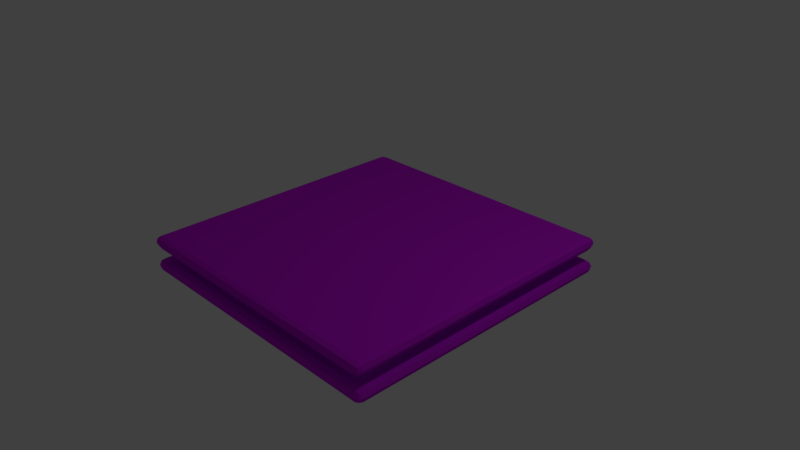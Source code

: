 # Source: Bouncy_Platform.blend  (saved by Blender 2.78.0; exported with 4.5.12 LTS)
import bpy
from mathutils import Matrix  # noqa: F401  (used for matrix-valued properties, if any)

bpy.ops.wm.read_factory_settings(use_empty=True)
scene = bpy.context.scene
scene.name = 'Scene'

# ---- collections
col_collection_1 = bpy.data.collections.new('Collection 1'); scene.collection.children.link(col_collection_1)

# ---- materials (node trees are filled in below, after node groups)
mat_bouncy_platform = bpy.data.materials.new('Bouncy Platform')
mat_bouncy_platform.alpha_threshold = 0.0
mat_bouncy_platform.use_transparent_shadow = False
mat_bouncy_platform.diffuse_color = (0.6, 0.01, 0.8, 1.0)
mat_bouncy_platform.roughness = 0.5
mat_bouncy_platform.line_color = (0.0, 0.0, 0.0, 1.0)

# ---- material node trees

# ---- world
world_world = bpy.data.worlds.new('World'); scene.world = world_world
world_world.color = (0.05088, 0.05088, 0.05088)
world_world.use_sun_shadow = False
world_world.sun_shadow_jitter_overblur = 0.0
world_world.cycles.sampling_method = 'MANUAL'

# ---- cameras
cam_camera = bpy.data.cameras.new('Camera')
cam_camera.clip_end = 100.0
cam_camera.lens = 35.0
cam_camera.sensor_width = 32.0
cam_camera.sensor_height = 18.0
cam_camera.ortho_scale = 7.314
cam_camera.dof.focus_distance = 0.0
cam_camera.dof.aperture_fstop = 128.0

# ---- lights
light_lamp = bpy.data.lights.new('Lamp', 'POINT')
light_lamp.transmission_factor = 0.0
light_lamp.cutoff_distance = 30.0
light_lamp.energy = 100.0
light_lamp.shadow_buffer_clip_start = 1.001
light_lamp.shadow_soft_size = 0.1
light_lamp.shadow_maximum_resolution = 0.006
light_lamp.use_absolute_resolution = True

# ---- meshes
me_cube = bpy.data.meshes.new('Cube')
me_cube.from_pydata([(1.917, 1.917, -0.25), (1.917, 2.0, -0.1667), (1.976, 1.917, -0.2256), (1.965, 1.965, -0.2148), (1.917, 1.976, -0.2256), (2.0, -1.917, -0.1667), (1.917, -2.0, -0.1667), (1.917, -1.917, -0.25), (1.976, -1.976, -0.1667), (1.965, -1.965, -0.2148), (1.917, -1.976, -0.2256), (1.976, -1.917, -0.2256), (-2.0, -1.917, -0.1667), (-1.917, -1.917, -0.25), (-1.976, -1.976, -0.1667), (-1.965, -1.965, -0.2148), (-1.976, -1.917, -0.2256), (-1.917, -1.976, -0.2256), (-1.917, 2.0, -0.1667), (-1.917, 1.917, -0.25), (-2.0, 1.917, -0.1667), (-1.917, 1.976, -0.2256), (-1.965, 1.965, -0.2148), (-1.976, 1.917, -0.2256), (-1.976, 1.976, -0.1667), (1.917, 1.917, 0.25), (1.917, 1.976, 0.2256), (1.965, 1.965, 0.2148), (1.976, 1.917, 0.2256), (1.976, 1.976, 0.1667), (2.0, -1.917, 0.1667), (1.917, -1.917, 0.25), (1.965, -1.965, 0.2148), (1.976, -1.917, 0.2256), (1.917, -1.976, 0.2256), (-2.0, -1.917, 0.1667), (-1.917, -2.0, 0.1667), (-1.917, -1.917, 0.25), (-1.976, -1.976, 0.1667), (-1.965, -1.965, 0.2148), (-1.917, -1.976, 0.2256), (-1.976, -1.917, 0.2256), (-2.0, 1.917, 0.1667), (-1.917, 1.917, 0.25), (-1.917, 2.0, 0.1667), (-1.976, 1.917, 0.2256), (-1.965, 1.965, 0.2148), (-1.917, 1.976, 0.2256), (-1.976, 1.976, 0.1667), (1.833, 1.715, -0.08333), (1.715, 1.833, -0.08333), (1.667, 1.75, -5.279e-07), (1.774, 1.691, -0.05893), (1.748, 1.748, -0.06356), (1.799, 1.799, -0.08333), (1.691, 1.774, -0.05893), (1.726, 1.726, -5.203e-07), (1.75, 1.667, -5.215e-07), (1.715, 1.833, 0.08333), (1.833, 1.715, 0.08333), (1.748, 1.748, 0.06356), (1.691, 1.774, 0.05893), (1.799, 1.799, 0.08333), (1.774, 1.691, 0.05893), (1.715, -1.833, -0.08333), (1.833, -1.715, -0.08333), (1.748, -1.748, -0.06356), (1.691, -1.774, -0.05893), (1.799, -1.799, -0.08333), (1.774, -1.691, -0.05893), (1.75, -1.667, 7.451e-08), (1.833, -1.715, 0.08333), (1.715, -1.833, 0.08333), (1.667, -1.75, 9.792e-08), (1.774, -1.691, 0.05893), (1.748, -1.748, 0.06356), (1.799, -1.799, 0.08333), (1.691, -1.774, 0.05893), (1.726, -1.726, 7.211e-08), (-1.833, -1.715, -0.08333), (-1.715, -1.833, -0.08333), (-1.748, -1.748, -0.06356), (-1.774, -1.691, -0.05893), (-1.799, -1.799, -0.08333), (-1.691, -1.774, -0.05893), (-1.667, -1.75, 4.47e-07), (-1.715, -1.833, 0.08333), (-1.833, -1.715, 0.08333), (-1.75, -1.667, 4.321e-07), (-1.691, -1.774, 0.05893), (-1.748, -1.748, 0.06356), (-1.799, -1.799, 0.08333), (-1.774, -1.691, 0.05893), (-1.726, -1.726, 4.519e-07), (-1.75, 1.667, -1.639e-07), (-1.667, 1.75, -1.937e-07), (-1.715, 1.833, -0.08333), (-1.833, 1.715, -0.08333), (-1.726, 1.726, -1.788e-07), (-1.748, 1.748, -0.06356), (-1.691, 1.774, -0.05893), (-1.799, 1.799, -0.08333), (-1.774, 1.691, -0.05893), (-1.833, 1.715, 0.08333), (-1.715, 1.833, 0.08333), (-1.774, 1.691, 0.05893), (-1.748, 1.748, 0.06356), (-1.799, 1.799, 0.08333), (-1.691, 1.774, 0.05893), (2.0, 1.917, 0.1667), (1.917, 1.799, 0.08333), (1.799, 1.917, 0.08333), (1.917, 2.0, 0.1667), (1.976, 1.858, 0.1077), (1.954, 1.954, 0.1031), (1.882, 1.882, 0.08333), (1.858, 1.976, 0.1077), (-1.799, 1.917, 0.08333), (-1.917, 1.799, 0.08333), (-1.954, 1.954, 0.1031), (-1.858, 1.976, 0.1077), (-1.882, 1.882, 0.08333), (-1.976, 1.858, 0.1077), (2.0, 1.917, -0.1667), (1.799, 1.917, -0.08333), (1.917, 1.799, -0.08333), (1.976, 1.976, -0.1667), (1.954, 1.954, -0.1031), (1.858, 1.976, -0.1077), (1.882, 1.882, -0.08333), (1.976, 1.858, -0.1077), (-1.917, 1.799, -0.08333), (-1.799, 1.917, -0.08333), (-1.976, 1.858, -0.1077), (-1.954, 1.954, -0.1031), (-1.882, 1.882, -0.08333), (-1.858, 1.976, -0.1077), (-1.917, -2.0, -0.1667), (-1.799, -1.917, -0.08333), (-1.917, -1.799, -0.08333), (-1.858, -1.976, -0.1077), (-1.954, -1.954, -0.1031), (-1.882, -1.882, -0.08333), (-1.976, -1.858, -0.1077), (-1.917, -1.799, 0.08333), (-1.799, -1.917, 0.08333), (-1.954, -1.954, 0.1031), (-1.976, -1.858, 0.1077), (-1.882, -1.882, 0.08333), (-1.858, -1.976, 0.1077), (1.917, -1.799, -0.08333), (1.799, -1.917, -0.08333), (1.976, -1.858, -0.1077), (1.954, -1.954, -0.1031), (1.882, -1.882, -0.08333), (1.858, -1.976, -0.1077), (1.917, -2.0, 0.1667), (1.799, -1.917, 0.08333), (1.917, -1.799, 0.08333), (1.976, -1.976, 0.1667), (1.954, -1.954, 0.1031), (1.858, -1.976, 0.1077), (1.882, -1.882, 0.08333), (1.976, -1.858, 0.1077)], [], [(25, 43, 37, 31), (49, 65, 150, 125), (79, 97, 131, 139), (64, 80, 138, 151), (71, 59, 110, 158), (58, 104, 117, 111), (103, 87, 144, 118), (86, 72, 157, 145), (96, 50, 124, 132), (123, 2, 3, 126), (0, 4, 3, 2), (1, 126, 3, 4), (5, 8, 9, 11), (6, 10, 9, 8), (7, 11, 9, 10), (137, 14, 15, 17), (12, 16, 15, 14), (13, 17, 15, 16), (18, 21, 22, 24), (19, 23, 22, 21), (20, 24, 22, 23), (112, 26, 27, 29), (25, 28, 27, 26), (109, 29, 27, 28), (156, 159, 32, 34), (30, 33, 32, 159), (31, 34, 32, 33), (35, 38, 39, 41), (36, 40, 39, 38), (37, 41, 39, 40), (42, 45, 46, 48), (43, 47, 46, 45), (44, 48, 46, 47), (57, 52, 53, 56), (49, 54, 53, 52), (50, 55, 53, 54), (51, 56, 53, 55), (57, 56, 60, 63), (51, 61, 60, 56), (58, 62, 60, 61), (59, 63, 60, 62), (70, 78, 66, 69), (73, 67, 66, 78), (64, 68, 66, 67), (65, 69, 66, 68), (70, 74, 75, 78), (71, 76, 75, 74), (72, 77, 75, 76), (73, 78, 75, 77), (85, 93, 81, 84), (88, 82, 81, 93), (79, 83, 81, 82), (80, 84, 81, 83), (85, 89, 90, 93), (86, 91, 90, 89), (87, 92, 90, 91), (88, 93, 90, 92), (94, 98, 99, 102), (95, 100, 99, 98), (96, 101, 99, 100), (97, 102, 99, 101), (94, 105, 106, 98), (103, 107, 106, 105), (104, 108, 106, 107), (95, 98, 106, 108), (109, 113, 114, 29), (110, 115, 114, 113), (111, 116, 114, 115), (112, 29, 114, 116), (42, 48, 119, 122), (44, 120, 119, 48), (117, 121, 119, 120), (118, 122, 119, 121), (123, 126, 127, 130), (1, 128, 127, 126), (124, 129, 127, 128), (125, 130, 127, 129), (20, 133, 134, 24), (131, 135, 134, 133), (132, 136, 134, 135), (18, 24, 134, 136), (137, 140, 141, 14), (138, 142, 141, 140), (139, 143, 141, 142), (12, 14, 141, 143), (36, 38, 146, 149), (35, 147, 146, 38), (144, 148, 146, 147), (145, 149, 146, 148), (5, 152, 153, 8), (150, 154, 153, 152), (151, 155, 153, 154), (6, 8, 153, 155), (30, 159, 160, 163), (156, 161, 160, 159), (157, 162, 160, 161), (158, 163, 160, 162), (123, 5, 11, 2), (2, 11, 7, 0), (0, 19, 21, 4), (4, 21, 18, 1), (6, 137, 17, 10), (10, 17, 13, 7), (12, 20, 23, 16), (16, 23, 19, 13), (25, 31, 33, 28), (28, 33, 30, 109), (112, 44, 47, 26), (26, 47, 43, 25), (31, 37, 40, 34), (34, 40, 36, 156), (37, 43, 45, 41), (41, 45, 42, 35), (111, 117, 120, 116), (116, 120, 44, 112), (1, 18, 136, 128), (128, 136, 132, 124), (139, 131, 133, 143), (143, 133, 20, 12), (35, 42, 122, 147), (147, 122, 118, 144), (151, 138, 140, 155), (155, 140, 137, 6), (156, 36, 149, 161), (161, 149, 145, 157), (125, 150, 152, 130), (130, 152, 5, 123), (109, 30, 163, 113), (113, 163, 158, 110), (51, 95, 108, 61), (61, 108, 104, 58), (50, 96, 100, 55), (55, 100, 95, 51), (88, 94, 102, 82), (82, 102, 97, 79), (87, 103, 105, 92), (92, 105, 94, 88), (73, 85, 84, 67), (67, 84, 80, 64), (72, 86, 89, 77), (77, 89, 85, 73), (57, 70, 69, 52), (52, 69, 65, 49), (59, 71, 74, 63), (63, 74, 70, 57), (110, 59, 62, 115), (115, 62, 58, 111), (103, 118, 121, 107), (107, 121, 117, 104), (131, 97, 101, 135), (135, 101, 96, 132), (49, 125, 129, 54), (54, 129, 124, 50), (138, 80, 83, 142), (142, 83, 79, 139), (86, 145, 148, 91), (91, 148, 144, 87), (150, 65, 68, 154), (154, 68, 64, 151), (71, 158, 162, 76), (76, 162, 157, 72), (0, 7, 13, 19)])
me_cube.materials.append(mat_bouncy_platform)
me_cube.use_remesh_preserve_volume = False
me_cube.use_remesh_preserve_attributes = False
me_cube.use_mirror_vertex_groups = False
me_cube.update()

# ---- objects
ob_bouncy_platform = bpy.data.objects.new('Bouncy Platform', me_cube)
ob_lamp = bpy.data.objects.new('Lamp', light_lamp)
ob_camera = bpy.data.objects.new('Camera', cam_camera)

# ---- transforms, parenting, visibility, modifiers, constraints
ob_bouncy_platform.location = (0.0, 0.0, 0.0)
ob_bouncy_platform.lock_rotations_4d = False
ob_bouncy_platform.empty_display_type = 'ARROWS'
ob_bouncy_platform.lineart.crease_threshold = 0.0
ob_lamp.location = (4.076, 1.005, 5.904)
ob_lamp.rotation_euler = (0.6503, 0.05522, 1.866)
ob_lamp.lock_rotations_4d = False
ob_lamp.empty_display_type = 'ARROWS'
ob_lamp.color = (0.0, 0.0, 0.0, 0.0)
ob_lamp.lineart.crease_threshold = 0.0
ob_camera.location = (7.481, -6.508, 5.344)
ob_camera.rotation_euler = (1.109, 0.01082, 0.8149)
ob_camera.lock_rotations_4d = False
ob_camera.empty_display_type = 'ARROWS'
ob_camera.color = (0.0, 0.0, 0.0, 0.0)
ob_camera.display_type = 'WIRE'
ob_camera.lineart.crease_threshold = 0.0

# ---- collection membership
col_collection_1.objects.link(ob_bouncy_platform)
col_collection_1.objects.link(ob_lamp)
col_collection_1.objects.link(ob_camera)

# ---- scene / render settings (as saved in the file)
scene.camera = ob_camera
scene.frame_start = 1; scene.frame_end = 250; scene.frame_set(1)
scene.render.engine = 'BLENDER_EEVEE_NEXT'
scene.render.resolution_percentage = 50
scene.render.dither_intensity = 0.0
scene.cycles.use_denoising = False
scene.cycles.samples = 128
scene.cycles.sampling_pattern = 'TABULATED_SOBOL'
scene.cycles.light_sampling_threshold = 0.0
scene.cycles.use_adaptive_sampling = False
scene.cycles.use_light_tree = False
scene.cycles.blur_glossy = 0.0
scene.cycles.sample_clamp_indirect = 0.0
scene.view_settings.view_transform = 'Standard'
bpy.context.view_layer.update()
